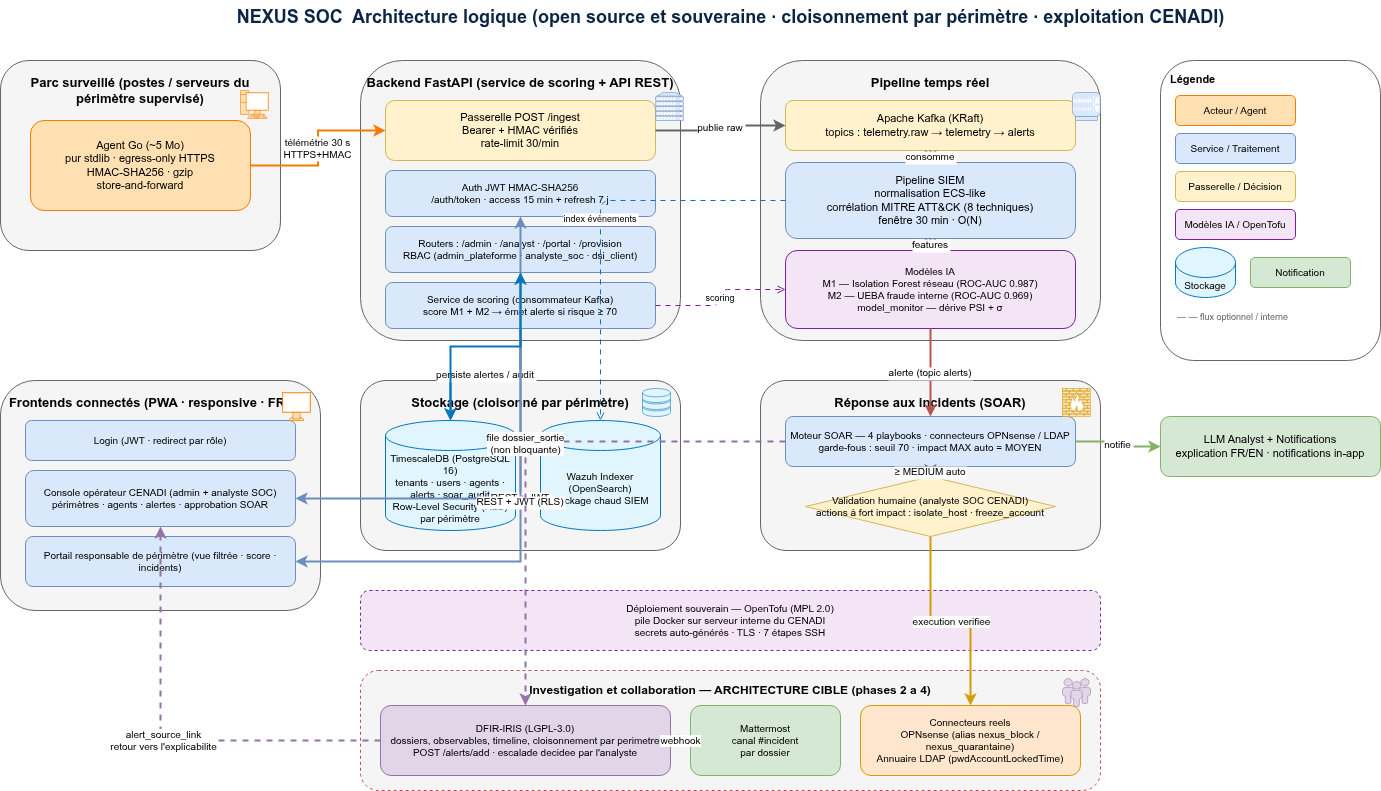

The diagram above was exported from draw.io. Its source (the exported page's mxGraphModel, read from the mxfile embedded in the PNG):
<mxGraphModel dx="942" dy="359" grid="1" gridSize="10" guides="1" tooltips="1" connect="1" arrows="1" fold="1" page="1" pageScale="1" pageWidth="1654" pageHeight="1169" math="0" shadow="0">
  <root>
    <mxCell id="0" />
    <mxCell id="1" parent="0" />
    <mxCell id="title" value="NEXUS SOC&amp;nbsp; Architecture logique (open source et souveraine · cloisonnement par périmètre · exploitation CENADI)" style="text;html=1;fontSize=18;fontStyle=1;align=center;fillColor=none;strokeColor=none;fontColor=#0B2545;" parent="1" vertex="1">
      <mxGeometry x="280" y="20" width="980" height="30" as="geometry" />
    </mxCell>
    <mxCell id="c_endpoints" value="Parc surveillé (postes / serveurs du périmètre supervisé)" style="rounded=1;whiteSpace=wrap;html=1;fillColor=#f5f5f5;strokeColor=#666666;fontSize=13;fontStyle=1;verticalAlign=top;spacingTop=8;" parent="1" vertex="1">
      <mxGeometry x="40" y="80" width="280" height="190" as="geometry" />
    </mxCell>
    <mxCell id="agent" value="Agent Go (~5 Mo)&#10;pur stdlib · egress-only HTTPS&#10;HMAC-SHA256 · gzip&#10;store-and-forward" style="rounded=1;whiteSpace=wrap;html=1;fillColor=#ffe0b2;strokeColor=#f57c00;fontSize=11;" parent="1" vertex="1">
      <mxGeometry x="70" y="140" width="220" height="90" as="geometry" />
    </mxCell>
    <mxCell id="c_api" value="Backend FastAPI (service de scoring + API REST)" style="rounded=1;whiteSpace=wrap;html=1;fillColor=#f5f5f5;strokeColor=#666666;fontSize=13;fontStyle=1;verticalAlign=top;spacingTop=8;" parent="1" vertex="1">
      <mxGeometry x="400" y="80" width="320" height="280" as="geometry" />
    </mxCell>
    <mxCell id="ingest" value="Passerelle POST /ingest&#10;Bearer + HMAC vérifiés&#10;rate-limit 30/min" style="rounded=1;whiteSpace=wrap;html=1;fillColor=#fff2cc;strokeColor=#d6b656;fontSize=11;" parent="1" vertex="1">
      <mxGeometry x="425" y="120" width="270" height="60" as="geometry" />
    </mxCell>
    <mxCell id="auth" value="Auth JWT HMAC-SHA256&#10;/auth/token · access 15 min + refresh 7 j" style="rounded=1;whiteSpace=wrap;html=1;fillColor=#dae8fc;strokeColor=#6c8ebf;fontSize=10;" parent="1" vertex="1">
      <mxGeometry x="425" y="190" width="270" height="46" as="geometry" />
    </mxCell>
    <mxCell id="apis" value="Routers : /admin · /analyst · /portal · /provision&#10;RBAC (admin_plateforme · analyste_soc · dsi_client)" style="rounded=1;whiteSpace=wrap;html=1;fillColor=#dae8fc;strokeColor=#6c8ebf;fontSize=10;" parent="1" vertex="1">
      <mxGeometry x="425" y="246" width="270" height="46" as="geometry" />
    </mxCell>
    <mxCell id="scoring" value="Service de scoring (consommateur Kafka)&#10;score M1 + M2 → émet alerte si risque ≥ 70" style="rounded=1;whiteSpace=wrap;html=1;fillColor=#dae8fc;strokeColor=#6c8ebf;fontSize=10;" parent="1" vertex="1">
      <mxGeometry x="425" y="302" width="270" height="46" as="geometry" />
    </mxCell>
    <mxCell id="c_pipe" value="Pipeline temps réel" style="rounded=1;whiteSpace=wrap;html=1;fillColor=#f5f5f5;strokeColor=#666666;fontSize=13;fontStyle=1;verticalAlign=top;spacingTop=8;" parent="1" vertex="1">
      <mxGeometry x="800" y="80" width="340" height="280" as="geometry" />
    </mxCell>
    <mxCell id="kafka" value="Apache Kafka (KRaft)&#10;topics : telemetry.raw → telemetry → alerts" style="rounded=1;whiteSpace=wrap;html=1;fillColor=#fff2cc;strokeColor=#d6b656;fontSize=11;" parent="1" vertex="1">
      <mxGeometry x="825" y="120" width="290" height="50" as="geometry" />
    </mxCell>
    <mxCell id="siem" value="Pipeline SIEM&#10;normalisation ECS-like&#10;corrélation MITRE ATT&amp;CK (8 techniques)&#10;fenêtre 30 min · O(N)" style="rounded=1;whiteSpace=wrap;html=1;fillColor=#dae8fc;strokeColor=#6c8ebf;fontSize=11;" parent="1" vertex="1">
      <mxGeometry x="825" y="182" width="290" height="76" as="geometry" />
    </mxCell>
    <mxCell id="ia" value="Modèles IA&#10;M1 — Isolation Forest réseau (ROC-AUC 0.987)&#10;M2 — UEBA fraude interne (ROC-AUC 0.969)&#10;model_monitor — dérive PSI + σ" style="rounded=1;whiteSpace=wrap;html=1;fillColor=#f3e5f5;strokeColor=#7b1fa2;fontSize=10;" parent="1" vertex="1">
      <mxGeometry x="825" y="270" width="290" height="78" as="geometry" />
    </mxCell>
    <mxCell id="c_soar" value="Réponse aux incidents (SOAR)" style="rounded=1;whiteSpace=wrap;html=1;fillColor=#f5f5f5;strokeColor=#666666;fontSize=13;fontStyle=1;verticalAlign=top;spacingTop=8;" parent="1" vertex="1">
      <mxGeometry x="800" y="400" width="340" height="170" as="geometry" />
    </mxCell>
    <mxCell id="soar" value="Moteur SOAR — 4 playbooks · connecteurs OPNsense / LDAP&#10;garde-fous : seuil 70 · impact MAX auto = MOYEN" style="rounded=1;whiteSpace=wrap;html=1;fillColor=#dae8fc;strokeColor=#6c8ebf;fontSize=10;" parent="1" vertex="1">
      <mxGeometry x="825" y="436" width="290" height="50" as="geometry" />
    </mxCell>
    <mxCell id="hitl" value="Validation humaine (analyste SOC CENADI)&#10;actions à fort impact : isolate_host · freeze_account" style="rhombus;whiteSpace=wrap;html=1;fillColor=#fff2cc;strokeColor=#d6b656;fontSize=10;" parent="1" vertex="1">
      <mxGeometry x="845" y="496" width="250" height="60" as="geometry" />
    </mxCell>
    <mxCell id="notif" value="LLM Analyst + Notifications&#10;explication FR/EN · notifications in-app" style="rounded=1;whiteSpace=wrap;html=1;fillColor=#d5e8d4;strokeColor=#82b366;fontSize=11;" parent="1" vertex="1">
      <mxGeometry x="1200" y="436" width="220" height="60" as="geometry" />
    </mxCell>
    <mxCell id="c_store" value="Stockage (cloisonné par périmètre)" style="rounded=1;whiteSpace=wrap;html=1;fillColor=#f5f5f5;strokeColor=#666666;fontSize=13;fontStyle=1;verticalAlign=top;spacingTop=8;" parent="1" vertex="1">
      <mxGeometry x="400" y="400" width="320" height="170" as="geometry" />
    </mxCell>
    <mxCell id="timescale" value="TimescaleDB (PostgreSQL 16)&#10;tenants · users · agents · alerts · soar_audit&#10;Row-Level Security (RLS) par périmètre" style="shape=cylinder3;whiteSpace=wrap;html=1;boundedLbl=1;fillColor=#e1f5fe;strokeColor=#0277bd;fontSize=10;" parent="1" vertex="1">
      <mxGeometry x="425" y="440" width="130" height="110" as="geometry" />
    </mxCell>
    <mxCell id="wazuh" value="Wazuh Indexer&#10;(OpenSearch)&#10;stockage chaud SIEM" style="shape=cylinder3;whiteSpace=wrap;html=1;boundedLbl=1;fillColor=#e1f5fe;strokeColor=#0277bd;fontSize=10;" parent="1" vertex="1">
      <mxGeometry x="580" y="440" width="120" height="110" as="geometry" />
    </mxCell>
    <mxCell id="c_front" value="Frontends connectés (PWA · responsive · FR/EN)" style="rounded=1;whiteSpace=wrap;html=1;fillColor=#f5f5f5;strokeColor=#666666;fontSize=13;fontStyle=1;verticalAlign=top;spacingTop=8;" parent="1" vertex="1">
      <mxGeometry x="40" y="400" width="320" height="230" as="geometry" />
    </mxCell>
    <mxCell id="login" value="Login (JWT · redirect par rôle)" style="rounded=1;whiteSpace=wrap;html=1;fillColor=#dae8fc;strokeColor=#6c8ebf;fontSize=10;" parent="1" vertex="1">
      <mxGeometry x="65" y="440" width="270" height="40" as="geometry" />
    </mxCell>
    <mxCell id="console" value="Console opérateur CENADI (admin + analyste SOC)&#10;périmètres · agents · alertes · approbation SOAR" style="rounded=1;whiteSpace=wrap;html=1;fillColor=#dae8fc;strokeColor=#6c8ebf;fontSize=10;" parent="1" vertex="1">
      <mxGeometry x="65" y="490" width="270" height="56" as="geometry" />
    </mxCell>
    <mxCell id="portail" value="Portail responsable de périmètre (vue filtrée · score · incidents)" style="rounded=1;whiteSpace=wrap;html=1;fillColor=#dae8fc;strokeColor=#6c8ebf;fontSize=10;" parent="1" vertex="1">
      <mxGeometry x="65" y="556" width="270" height="50" as="geometry" />
    </mxCell>
    <mxCell id="opentofu" value="Déploiement souverain — OpenTofu (MPL 2.0)&#10;pile Docker sur serveur interne du CENADI&#10;secrets auto-générés · TLS · 7 étapes SSH" style="rounded=1;whiteSpace=wrap;html=1;fillColor=#f3e5f5;strokeColor=#7b1fa2;fontSize=10;dashed=1;" parent="1" vertex="1">
      <mxGeometry x="400" y="610" width="740" height="60" as="geometry" />
    </mxCell>
    <mxCell id="e1" value="télémétrie 30 s&#10;HTTPS+HMAC" style="edgeStyle=orthogonalEdgeStyle;rounded=0;endArrow=classic;endFill=1;strokeColor=#f57c00;strokeWidth=2;fontSize=10;" parent="1" source="agent" target="ingest" edge="1">
      <mxGeometry relative="1" as="geometry" />
    </mxCell>
    <mxCell id="e2" value="publie raw" style="edgeStyle=orthogonalEdgeStyle;rounded=0;endArrow=classic;endFill=1;strokeColor=#666666;strokeWidth=2;fontSize=10;" parent="1" source="ingest" target="kafka" edge="1">
      <mxGeometry relative="1" as="geometry" />
    </mxCell>
    <mxCell id="e3" value="consomme" style="edgeStyle=orthogonalEdgeStyle;rounded=0;endArrow=classic;endFill=1;strokeColor=#666666;strokeWidth=2;fontSize=10;" parent="1" source="kafka" target="siem" edge="1">
      <mxGeometry relative="1" as="geometry" />
    </mxCell>
    <mxCell id="e4" value="features" style="edgeStyle=orthogonalEdgeStyle;rounded=0;endArrow=classic;endFill=1;strokeColor=#666666;strokeWidth=2;fontSize=10;" parent="1" source="siem" target="ia" edge="1">
      <mxGeometry relative="1" as="geometry" />
    </mxCell>
    <mxCell id="e5" value="alerte (topic alerts)" style="edgeStyle=orthogonalEdgeStyle;rounded=0;endArrow=classic;endFill=1;strokeColor=#b85450;strokeWidth=2;fontSize=10;" parent="1" source="ia" target="soar" edge="1">
      <mxGeometry relative="1" as="geometry" />
    </mxCell>
    <mxCell id="e6" value="≥ MEDIUM auto" style="edgeStyle=orthogonalEdgeStyle;rounded=0;endArrow=classic;endFill=1;strokeColor=#666666;strokeWidth=2;fontSize=10;" parent="1" source="soar" target="hitl" edge="1">
      <mxGeometry relative="1" as="geometry" />
    </mxCell>
    <mxCell id="e7" value="notifie" style="edgeStyle=orthogonalEdgeStyle;rounded=0;endArrow=classic;endFill=1;strokeColor=#82b366;strokeWidth=2;fontSize=10;" parent="1" source="soar" target="notif" edge="1">
      <mxGeometry relative="1" as="geometry" />
    </mxCell>
    <mxCell id="e8" value="scoring" style="edgeStyle=orthogonalEdgeStyle;dashed=1;dashPattern=5 5;endArrow=open;endFill=0;strokeColor=#7b1fa2;strokeWidth=1;fontSize=9;" parent="1" source="scoring" target="ia" edge="1">
      <mxGeometry relative="1" as="geometry" />
    </mxCell>
    <mxCell id="e9" value="persiste alertes / audit" style="edgeStyle=orthogonalEdgeStyle;rounded=0;endArrow=classic;endFill=1;strokeColor=#0277bd;strokeWidth=2;fontSize=10;" parent="1" source="scoring" target="timescale" edge="1">
      <mxGeometry relative="1" as="geometry" />
    </mxCell>
    <mxCell id="e10" value="index événements" style="edgeStyle=orthogonalEdgeStyle;dashed=1;dashPattern=5 5;endArrow=open;endFill=0;strokeColor=#0277bd;strokeWidth=1;fontSize=9;" parent="1" source="siem" target="wazuh" edge="1">
      <mxGeometry relative="1" as="geometry" />
    </mxCell>
    <mxCell id="e11" value="REST + JWT" style="edgeStyle=orthogonalEdgeStyle;rounded=0;endArrow=classic;endFill=1;startArrow=classic;startFill=1;strokeColor=#6c8ebf;strokeWidth=2;fontSize=10;" parent="1" source="console" target="apis" edge="1">
      <mxGeometry relative="1" as="geometry" />
    </mxCell>
    <mxCell id="e12" value="REST + JWT (RLS)" style="edgeStyle=orthogonalEdgeStyle;rounded=0;endArrow=classic;endFill=1;startArrow=classic;startFill=1;strokeColor=#6c8ebf;strokeWidth=2;fontSize=10;" parent="1" source="portail" target="auth" edge="1">
      <mxGeometry relative="1" as="geometry" />
    </mxCell>
    <mxCell id="e14" style="edgeStyle=orthogonalEdgeStyle;rounded=0;endArrow=classic;endFill=1;startArrow=classic;startFill=1;strokeColor=#0277bd;strokeWidth=2;" parent="1" source="apis" target="timescale" edge="1">
      <mxGeometry relative="1" as="geometry" />
    </mxCell>
    <mxCell id="leg" value="Légende" style="rounded=1;whiteSpace=wrap;html=1;fillColor=#ffffff;strokeColor=#666666;fontSize=11;fontStyle=1;verticalAlign=top;spacingTop=6;align=left;spacingLeft=8;" parent="1" vertex="1">
      <mxGeometry x="1200" y="80" width="220" height="300" as="geometry" />
    </mxCell>
    <mxCell id="leg1" value="Acteur / Agent" style="rounded=1;whiteSpace=wrap;html=1;fillColor=#ffe0b2;strokeColor=#f57c00;fontSize=10;" parent="1" vertex="1">
      <mxGeometry x="1215" y="115" width="120" height="30" as="geometry" />
    </mxCell>
    <mxCell id="leg2" value="Service / Traitement" style="rounded=1;whiteSpace=wrap;html=1;fillColor=#dae8fc;strokeColor=#6c8ebf;fontSize=10;" parent="1" vertex="1">
      <mxGeometry x="1215" y="153" width="120" height="30" as="geometry" />
    </mxCell>
    <mxCell id="leg3" value="Passerelle / Décision" style="rounded=1;whiteSpace=wrap;html=1;fillColor=#fff2cc;strokeColor=#d6b656;fontSize=10;" parent="1" vertex="1">
      <mxGeometry x="1215" y="191" width="120" height="30" as="geometry" />
    </mxCell>
    <mxCell id="leg4" value="Modèles IA / OpenTofu" style="rounded=1;whiteSpace=wrap;html=1;fillColor=#f3e5f5;strokeColor=#7b1fa2;fontSize=10;" parent="1" vertex="1">
      <mxGeometry x="1215" y="229" width="120" height="30" as="geometry" />
    </mxCell>
    <mxCell id="leg5" value="Stockage" style="shape=cylinder3;whiteSpace=wrap;html=1;boundedLbl=1;fillColor=#e1f5fe;strokeColor=#0277bd;fontSize=10;" parent="1" vertex="1">
      <mxGeometry x="1215" y="267" width="60" height="50" as="geometry" />
    </mxCell>
    <mxCell id="leg6" value="Notification" style="rounded=1;whiteSpace=wrap;html=1;fillColor=#d5e8d4;strokeColor=#82b366;fontSize=10;" parent="1" vertex="1">
      <mxGeometry x="1290" y="277" width="100" height="30" as="geometry" />
    </mxCell>
    <mxCell id="leg7" value="— — flux optionnel / interne" style="text;html=1;fontSize=9;align=left;fillColor=none;strokeColor=none;fontColor=#666666;" parent="1" vertex="1">
      <mxGeometry x="1215" y="325" width="200" height="40" as="geometry" />
    </mxCell>
    <mxCell id="c_dossier" value="Investigation et collaboration — ARCHITECTURE CIBLE (phases 2 a 4)" style="rounded=1;whiteSpace=wrap;html=1;fillColor=#f5f5f5;strokeColor=#b85450;dashed=1;verticalAlign=top;fontSize=12;fontStyle=1;spacingTop=6;" parent="1" vertex="1">
      <mxGeometry x="400" y="690" width="740" height="120" as="geometry" />
    </mxCell>
    <mxCell id="iris" value="DFIR-IRIS (LGPL-3.0)&#10;dossiers, observables, timeline, cloisonnement par perimetre&#10;POST /alerts/add · escalade decidee par l'analyste" style="rounded=1;whiteSpace=wrap;html=1;fillColor=#e1d5e7;strokeColor=#9673a6;fontSize=10;" parent="1" vertex="1">
      <mxGeometry x="420" y="725" width="290" height="70" as="geometry" />
    </mxCell>
    <mxCell id="mattermost" value="Mattermost&#10;canal #incident&#10;par dossier" style="rounded=1;whiteSpace=wrap;html=1;fillColor=#d5e8d4;strokeColor=#82b366;fontSize=10;" parent="1" vertex="1">
      <mxGeometry x="730" y="725" width="150" height="70" as="geometry" />
    </mxCell>
    <mxCell id="connecteurs" value="Connecteurs reels&#10;OPNsense (alias nexus_block / nexus_quarantaine)&#10;Annuaire LDAP (pwdAccountLockedTime)" style="rounded=1;whiteSpace=wrap;html=1;fillColor=#ffe6cc;strokeColor=#d79b00;fontSize=10;" parent="1" vertex="1">
      <mxGeometry x="900" y="725" width="220" height="70" as="geometry" />
    </mxCell>
    <mxCell id="e20" value="file dossier_sortie&#10;(non bloquante)" style="edgeStyle=orthogonalEdgeStyle;rounded=0;endArrow=classic;endFill=1;html=1;strokeColor=#9673a6;strokeWidth=2;dashed=1;fontSize=10;" parent="1" source="soar" target="iris" edge="1">
      <mxGeometry relative="1" as="geometry" />
    </mxCell>
    <mxCell id="e21" value="webhook" style="edgeStyle=orthogonalEdgeStyle;rounded=0;endArrow=classic;endFill=1;html=1;strokeColor=#82b366;strokeWidth=2;fontSize=10;" parent="1" source="iris" target="mattermost" edge="1">
      <mxGeometry relative="1" as="geometry" />
    </mxCell>
    <mxCell id="e22" value="execution verifiee" style="edgeStyle=orthogonalEdgeStyle;rounded=0;endArrow=classic;endFill=1;html=1;strokeColor=#d79b00;strokeWidth=2;fontSize=10;" parent="1" source="hitl" target="connecteurs" edge="1">
      <mxGeometry relative="1" as="geometry" />
    </mxCell>
    <mxCell id="e23" value="alert_source_link&#10;retour vers l'explicabilite" style="edgeStyle=orthogonalEdgeStyle;rounded=0;endArrow=classic;endFill=1;html=1;strokeColor=#9673a6;strokeWidth=2;dashed=1;fontSize=10;" parent="1" source="iris" target="console" edge="1">
      <mxGeometry relative="1" as="geometry" />
    </mxCell>
    <mxCell id="ic_end" value="" style="html=1;outlineConnect=0;gradientColor=none;gradientDirection=north;strokeWidth=2;shape=mxgraph.networks.pc;fillColor=#ffe0b2;strokeColor=#f57c00;" vertex="1" parent="1">
      <mxGeometry x="280" y="110" width="28" height="28" as="geometry" />
    </mxCell>
    <mxCell id="ic_api" value="" style="html=1;outlineConnect=0;gradientColor=none;gradientDirection=north;strokeWidth=2;shape=mxgraph.networks.server;fillColor=#dae8fc;strokeColor=#6c8ebf;" vertex="1" parent="1">
      <mxGeometry x="695" y="112" width="28" height="28" as="geometry" />
    </mxCell>
    <mxCell id="ic_pipe" value="" style="html=1;outlineConnect=0;gradientColor=none;gradientDirection=north;strokeWidth=2;shape=mxgraph.networks.hub;fillColor=#dae8fc;strokeColor=#6c8ebf;" vertex="1" parent="1">
      <mxGeometry x="1112" y="112" width="28" height="28" as="geometry" />
    </mxCell>
    <mxCell id="ic_soar" value="" style="html=1;outlineConnect=0;gradientColor=none;gradientDirection=north;strokeWidth=2;shape=mxgraph.networks.firewall;fillColor=#ffe6cc;strokeColor=#d79b00;" vertex="1" parent="1">
      <mxGeometry x="1102" y="408" width="28" height="28" as="geometry" />
    </mxCell>
    <mxCell id="ic_stor" value="" style="html=1;outlineConnect=0;gradientColor=none;gradientDirection=north;strokeWidth=2;shape=mxgraph.networks.storage;fillColor=#e1f5fe;strokeColor=#0277bd;" vertex="1" parent="1">
      <mxGeometry x="682" y="408" width="28" height="28" as="geometry" />
    </mxCell>
    <mxCell id="ic_front" value="" style="html=1;outlineConnect=0;gradientColor=none;gradientDirection=north;strokeWidth=2;shape=mxgraph.networks.monitor;fillColor=#ffe0b2;strokeColor=#f57c00;" vertex="1" parent="1">
      <mxGeometry x="322" y="412" width="28" height="28" as="geometry" />
    </mxCell>
    <mxCell id="ic_dos" value="" style="html=1;outlineConnect=0;gradientColor=none;gradientDirection=north;strokeWidth=2;shape=mxgraph.networks.users;fillColor=#e1d5e7;strokeColor=#9673a6;" vertex="1" parent="1">
      <mxGeometry x="1102" y="698" width="28" height="28" as="geometry" />
    </mxCell>
  </root>
</mxGraphModel>